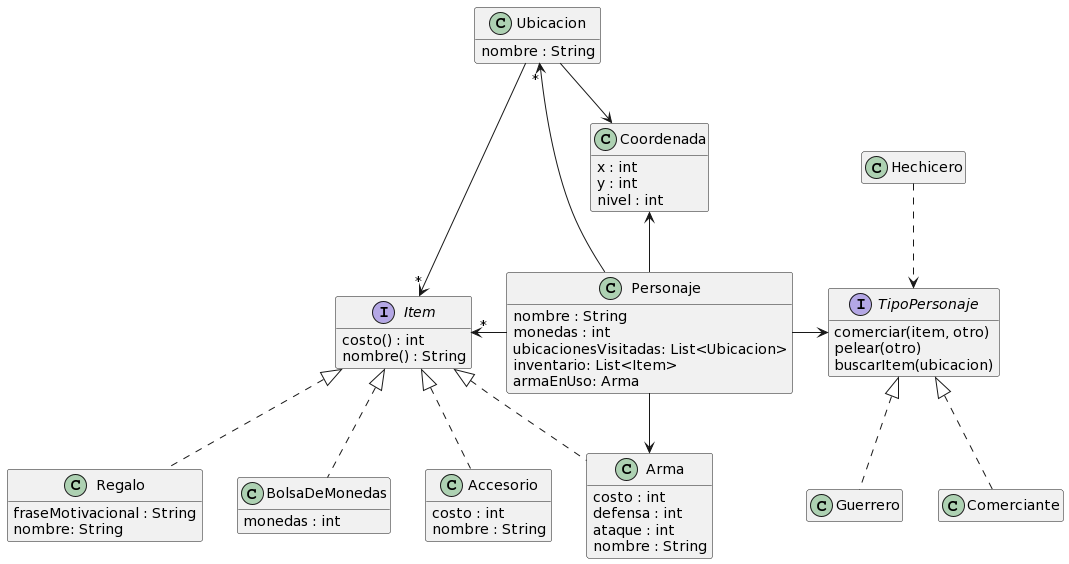

The diagram above was rendered by PlantUML. Its source (embedded in the PNG):
@startuml
interface Item {
   costo() : int
   nombre() : String
}

class Personaje {
  nombre : String
  monedas : int
  ubicacionesVisitadas: List<Ubicacion>
  inventario: List<Item>
  armaEnUso: Arma
}

interface TipoPersonaje {
   comerciar(item, otro)
   pelear(otro)
   buscarItem(ubicacion)
}

Personaje -right-> TipoPersonaje
Personaje -left-> "*" Item
Personaje -up-> "*" Ubicacion
Personaje -up-> Coordenada
Personaje --> Arma

class Ubicacion {
   nombre : String
}

Ubicacion --> Coordenada

class Coordenada {
  x : int
  y : int
  nivel : int
}

class Regalo implements Item {
   fraseMotivacional : String
   nombre: String
}

class BolsaDeMonedas implements Item{
   monedas : int
}

class Accesorio implements Item {
   costo : int
   nombre : String
}
class Arma implements Item {
   costo : int
   defensa : int
   ataque : int
   nombre : String
}

TipoPersonaje <.up. Hechicero
TipoPersonaje  <|.down. Guerrero 
TipoPersonaje  <|.down. Comerciante 

Ubicacion -> "*" Item
hide empty members
@enduml